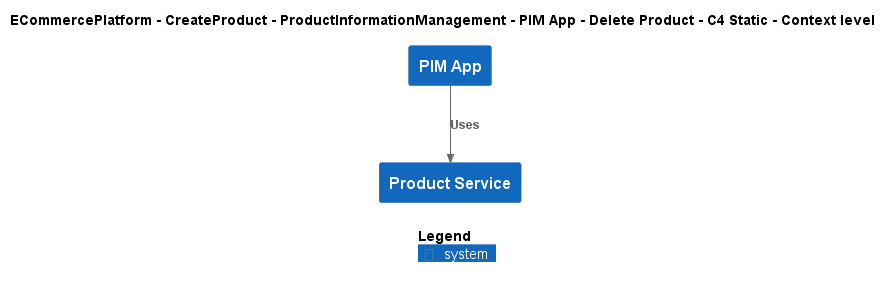

The diagram above was rendered by PlantUML. Its source (embedded in the PNG):
@startuml
!include ..\..\..\..\..\..\..\.c4s\C4_Context.puml

AddElementTag("c4interflow:lifecycle:new", $bgColor=green, $fontColor=#ffffff, $borderColor=green, $shadowing="False")
AddElementTag("c4interflow:lifecycle:changed", $bgColor=orange, $fontColor=#ffffff, $borderColor=orange, $shadowing="False")
AddElementTag("c4interflow:lifecycle:removed", $bgColor=red, $fontColor=#ffffff, $borderColor=red, $shadowing="False")

AddRelTag("c4interflow:lifecycle:new", $textColor=green, $lineColor=green)
AddRelTag("c4interflow:lifecycle:changed", $textColor=orange, $lineColor=orange)
AddRelTag("c4interflow:lifecycle:removed", $textColor=red, $lineColor=red)

SHOW_PERSON_PORTRAIT()
LAYOUT_TOP_DOWN()

skinparam linetype polyline

title ECommercePlatform - CreateProduct - ProductInformationManagement - PIM App - Delete Product - C4 Static - Context level

System(ECommercePlatform.CreateProduct.ProductInformationManagement.SoftwareSystems.PIMApp, "PIM App", "")
System(ECommercePlatform.CreateProduct.ProductInformationManagement.SoftwareSystems.ProductService, "Product Service", "")

Rel(ECommercePlatform.CreateProduct.ProductInformationManagement.SoftwareSystems.PIMApp, ECommercePlatform.CreateProduct.ProductInformationManagement.SoftwareSystems.ProductService, "Uses")


SHOW_LEGEND()
@enduml